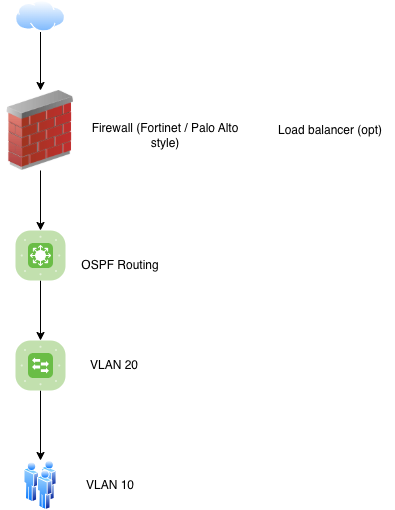

The diagram above was exported from draw.io. Its source (the exported page's mxGraphModel, read from the mxfile embedded in the PNG):
<mxGraphModel dx="934" dy="501" grid="1" gridSize="10" guides="1" tooltips="1" connect="1" arrows="1" fold="1" page="1" pageScale="1" pageWidth="827" pageHeight="1169" math="0" shadow="0">
  <root>
    <mxCell id="0" />
    <mxCell id="1" parent="0" />
    <mxCell id="zUxUrm4A05C4sAbNcyKq-3" edge="1" parent="1" source="zUxUrm4A05C4sAbNcyKq-1" style="edgeStyle=orthogonalEdgeStyle;rounded=0;orthogonalLoop=1;jettySize=auto;html=1;" target="zUxUrm4A05C4sAbNcyKq-2" value="">
      <mxGeometry relative="1" as="geometry" />
    </mxCell>
    <mxCell id="zUxUrm4A05C4sAbNcyKq-1" parent="1" style="image;aspect=fixed;perimeter=ellipsePerimeter;html=1;align=center;shadow=0;dashed=0;spacingTop=3;image=img/lib/active_directory/internet_cloud.svg;" value="" vertex="1">
      <mxGeometry height="31.5" width="50" x="190" y="40" as="geometry" />
    </mxCell>
    <mxCell id="zUxUrm4A05C4sAbNcyKq-6" edge="1" parent="1" source="zUxUrm4A05C4sAbNcyKq-2" style="edgeStyle=orthogonalEdgeStyle;rounded=0;orthogonalLoop=1;jettySize=auto;html=1;" target="zUxUrm4A05C4sAbNcyKq-4" value="">
      <mxGeometry relative="1" as="geometry" />
    </mxCell>
    <mxCell id="zUxUrm4A05C4sAbNcyKq-2" parent="1" style="image;html=1;image=img/lib/clip_art/networking/Firewall_02_128x128.png" value="" vertex="1">
      <mxGeometry height="80" width="80" x="175" y="130" as="geometry" />
    </mxCell>
    <mxCell id="zUxUrm4A05C4sAbNcyKq-7" edge="1" parent="1" source="zUxUrm4A05C4sAbNcyKq-4" style="edgeStyle=orthogonalEdgeStyle;rounded=0;orthogonalLoop=1;jettySize=auto;html=1;" target="zUxUrm4A05C4sAbNcyKq-5" value="">
      <mxGeometry relative="1" as="geometry" />
    </mxCell>
    <mxCell id="zUxUrm4A05C4sAbNcyKq-4" parent="1" style="verticalLabelPosition=bottom;sketch=0;html=1;fillColor=#6ABD46;strokeColor=#ffffff;verticalAlign=top;align=center;points=[[0.085,0.085,0],[0.915,0.085,0],[0.915,0.915,0],[0.085,0.915,0],[0.25,0,0],[0.5,0,0],[0.75,0,0],[1,0.25,0],[1,0.5,0],[1,0.75,0],[0.75,1,0],[0.5,1,0],[0.25,1,0],[0,0.75,0],[0,0.5,0],[0,0.25,0]];pointerEvents=1;shape=mxgraph.cisco_safe.compositeIcon;bgIcon=mxgraph.cisco_safe.architecture.generic_appliance;resIcon=mxgraph.cisco_safe.architecture.l3_switch;" value="" vertex="1">
      <mxGeometry height="50" width="50" x="190" y="270" as="geometry" />
    </mxCell>
    <mxCell id="zUxUrm4A05C4sAbNcyKq-9" edge="1" parent="1" source="zUxUrm4A05C4sAbNcyKq-5" style="edgeStyle=orthogonalEdgeStyle;rounded=0;orthogonalLoop=1;jettySize=auto;html=1;" target="zUxUrm4A05C4sAbNcyKq-8" value="">
      <mxGeometry relative="1" as="geometry" />
    </mxCell>
    <mxCell id="zUxUrm4A05C4sAbNcyKq-5" parent="1" style="verticalLabelPosition=bottom;sketch=0;html=1;fillColor=#6ABD46;strokeColor=#ffffff;verticalAlign=top;align=center;points=[[0.085,0.085,0],[0.915,0.085,0],[0.915,0.915,0],[0.085,0.915,0],[0.25,0,0],[0.5,0,0],[0.75,0,0],[1,0.25,0],[1,0.5,0],[1,0.75,0],[0.75,1,0],[0.5,1,0],[0.25,1,0],[0,0.75,0],[0,0.5,0],[0,0.25,0]];pointerEvents=1;shape=mxgraph.cisco_safe.compositeIcon;bgIcon=mxgraph.cisco_safe.architecture.generic_appliance;resIcon=mxgraph.cisco_safe.architecture.switch;" value="" vertex="1">
      <mxGeometry height="50" width="50" x="190" y="380" as="geometry" />
    </mxCell>
    <mxCell id="zUxUrm4A05C4sAbNcyKq-8" parent="1" style="image;aspect=fixed;perimeter=ellipsePerimeter;html=1;align=center;shadow=0;dashed=0;spacingTop=3;image=img/lib/active_directory/users.svg;" value="" vertex="1">
      <mxGeometry height="50" width="33" x="198.5" y="500" as="geometry" />
    </mxCell>
    <mxCell id="zUxUrm4A05C4sAbNcyKq-13" parent="1" style="text;html=1;whiteSpace=wrap;strokeColor=none;fillColor=none;align=center;verticalAlign=middle;rounded=0;" value="VLAN 20" vertex="1">
      <mxGeometry height="30" width="60" x="259.35" y="390" as="geometry" />
    </mxCell>
    <mxCell id="zUxUrm4A05C4sAbNcyKq-14" parent="1" style="text;html=1;whiteSpace=wrap;strokeColor=none;fillColor=none;align=center;verticalAlign=middle;rounded=0;" value="VLAN 10" vertex="1">
      <mxGeometry height="30" width="60" x="255" y="510" as="geometry" />
    </mxCell>
    <mxCell id="zUxUrm4A05C4sAbNcyKq-16" parent="1" style="text;html=1;whiteSpace=wrap;strokeColor=none;fillColor=none;align=center;verticalAlign=middle;rounded=0;" value="OSPF Routing" vertex="1">
      <mxGeometry height="30" width="110" x="240" y="290" as="geometry" />
    </mxCell>
    <mxCell id="zUxUrm4A05C4sAbNcyKq-17" parent="1" style="text;html=1;whiteSpace=wrap;strokeColor=none;fillColor=none;align=center;verticalAlign=middle;rounded=0;" value="Firewall (Fortinet / Palo Alto style)" vertex="1">
      <mxGeometry height="30" width="160" x="260" y="160" as="geometry" />
    </mxCell>
    <mxCell id="zUxUrm4A05C4sAbNcyKq-18" parent="1" style="text;html=1;whiteSpace=wrap;strokeColor=none;fillColor=none;align=center;verticalAlign=middle;rounded=0;" value="Load balancer (opt)" vertex="1">
      <mxGeometry height="30" width="130" x="440" y="155" as="geometry" />
    </mxCell>
  </root>
</mxGraphModel>